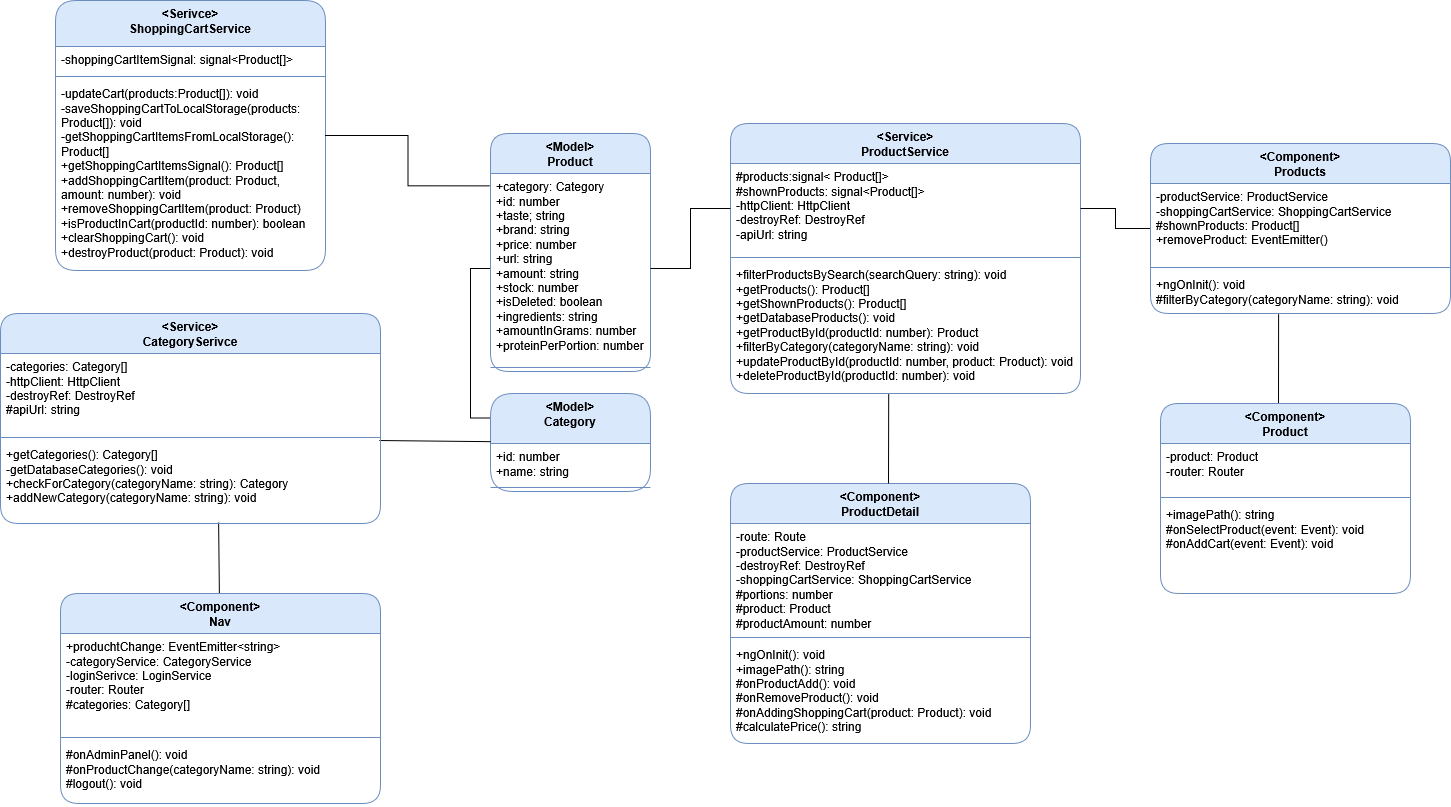

The diagram above was exported from draw.io. Its source (the exported page's mxGraphModel, read from the mxfile embedded in the PNG):
<mxGraphModel dx="2590" dy="2038" grid="0" gridSize="10" guides="1" tooltips="1" connect="1" arrows="1" fold="1" page="1" pageScale="1" pageWidth="850" pageHeight="1100" math="0" shadow="0">
  <root>
    <mxCell id="0" />
    <mxCell id="1" parent="0" />
    <mxCell id="MytUImHERRqygwwc3Ylh-1" value="&lt;div&gt;&amp;lt;Service&amp;gt;&lt;/div&gt;&lt;div&gt;ProductService&lt;/div&gt;" style="swimlane;fontStyle=1;align=center;verticalAlign=top;childLayout=stackLayout;horizontal=1;startSize=40;horizontalStack=0;resizeParent=1;resizeParentMax=0;resizeLast=0;collapsible=1;marginBottom=0;whiteSpace=wrap;html=1;rounded=1;fillColor=#dae8fc;strokeColor=#6c8ebf;" parent="1" vertex="1">
      <mxGeometry x="20" y="30" width="350" height="270" as="geometry" />
    </mxCell>
    <mxCell id="MytUImHERRqygwwc3Ylh-2" value="&lt;div&gt;#products:signal&amp;lt; Product[]&amp;gt;&lt;/div&gt;&lt;div&gt;#shownProducts: signal&amp;lt;Product[]&amp;gt;&lt;/div&gt;&lt;div&gt;-httpClient: HttpClient&lt;/div&gt;&lt;div&gt;-destroyRef: DestroyRef&lt;/div&gt;-apiUrl: string" style="text;strokeColor=none;fillColor=none;align=left;verticalAlign=top;spacingLeft=4;spacingRight=4;overflow=hidden;rotatable=0;points=[[0,0.5],[1,0.5]];portConstraint=eastwest;whiteSpace=wrap;html=1;" parent="MytUImHERRqygwwc3Ylh-1" vertex="1">
      <mxGeometry y="40" width="350" height="90" as="geometry" />
    </mxCell>
    <mxCell id="MytUImHERRqygwwc3Ylh-3" value="" style="line;strokeWidth=1;fillColor=none;align=left;verticalAlign=middle;spacingTop=-1;spacingLeft=3;spacingRight=3;rotatable=0;labelPosition=right;points=[];portConstraint=eastwest;strokeColor=inherit;" parent="MytUImHERRqygwwc3Ylh-1" vertex="1">
      <mxGeometry y="130" width="350" height="8" as="geometry" />
    </mxCell>
    <mxCell id="MytUImHERRqygwwc3Ylh-4" value="&lt;div&gt;+filterProductsBySearch(searchQuery: string): void&lt;/div&gt;&lt;div&gt;+getProducts(): Product[]&lt;/div&gt;&lt;div&gt;+getShownProducts(): Product[]&lt;/div&gt;&lt;div&gt;+getDatabaseProducts(): void&lt;/div&gt;&lt;div&gt;+getProductById(productId: number): Product&lt;/div&gt;&lt;div&gt;+filterByCategory(categoryName: string): void&lt;/div&gt;&lt;div&gt;+updateProductById(productId: number, product: Product): void&lt;/div&gt;&lt;div&gt;+deleteProductById(productId: number): void&lt;/div&gt;" style="text;strokeColor=none;fillColor=none;align=left;verticalAlign=top;spacingLeft=4;spacingRight=4;overflow=hidden;rotatable=0;points=[[0,0.5],[1,0.5]];portConstraint=eastwest;whiteSpace=wrap;html=1;" parent="MytUImHERRqygwwc3Ylh-1" vertex="1">
      <mxGeometry y="138" width="350" height="132" as="geometry" />
    </mxCell>
    <mxCell id="MytUImHERRqygwwc3Ylh-17" style="edgeStyle=orthogonalEdgeStyle;rounded=0;orthogonalLoop=1;jettySize=auto;html=1;endArrow=none;startFill=0;" parent="1" source="MytUImHERRqygwwc3Ylh-5" target="MytUImHERRqygwwc3Ylh-2" edge="1">
      <mxGeometry relative="1" as="geometry" />
    </mxCell>
    <mxCell id="MytUImHERRqygwwc3Ylh-5" value="&lt;div&gt;&amp;lt;Component&amp;gt;&lt;/div&gt;&lt;div&gt;Products&lt;/div&gt;" style="swimlane;fontStyle=1;align=center;verticalAlign=top;childLayout=stackLayout;horizontal=1;startSize=40;horizontalStack=0;resizeParent=1;resizeParentMax=0;resizeLast=0;collapsible=1;marginBottom=0;whiteSpace=wrap;html=1;fillColor=#dae8fc;strokeColor=#6c8ebf;rounded=1;" parent="1" vertex="1">
      <mxGeometry x="440" y="50" width="300" height="170" as="geometry" />
    </mxCell>
    <mxCell id="MytUImHERRqygwwc3Ylh-6" value="&lt;div&gt;-productService: ProductService&lt;/div&gt;&lt;div&gt;-shoppingCartService: ShoppingCartService&lt;/div&gt;&lt;div&gt;#shownProducts: Product[]&lt;/div&gt;&lt;div&gt;+removeProduct: EventEmitter()&lt;/div&gt;&lt;div&gt;&lt;br&gt;&lt;/div&gt;&lt;div&gt;&lt;br&gt;&lt;/div&gt;" style="text;strokeColor=none;fillColor=none;align=left;verticalAlign=top;spacingLeft=4;spacingRight=4;overflow=hidden;rotatable=0;points=[[0,0.5],[1,0.5]];portConstraint=eastwest;whiteSpace=wrap;html=1;" parent="MytUImHERRqygwwc3Ylh-5" vertex="1">
      <mxGeometry y="40" width="300" height="80" as="geometry" />
    </mxCell>
    <mxCell id="MytUImHERRqygwwc3Ylh-7" value="" style="line;strokeWidth=1;fillColor=none;align=left;verticalAlign=middle;spacingTop=-1;spacingLeft=3;spacingRight=3;rotatable=0;labelPosition=right;points=[];portConstraint=eastwest;strokeColor=inherit;" parent="MytUImHERRqygwwc3Ylh-5" vertex="1">
      <mxGeometry y="120" width="300" height="8" as="geometry" />
    </mxCell>
    <mxCell id="MytUImHERRqygwwc3Ylh-8" value="&lt;div&gt;+ngOnInit(): void&lt;/div&gt;&lt;div&gt;&lt;span style=&quot;white-space: pre;&quot;&gt;#filterByCategory(categoryName: string): void&#09;&lt;/span&gt;&lt;/div&gt;" style="text;strokeColor=none;fillColor=none;align=left;verticalAlign=top;spacingLeft=4;spacingRight=4;overflow=hidden;rotatable=0;points=[[0,0.5],[1,0.5]];portConstraint=eastwest;whiteSpace=wrap;html=1;" parent="MytUImHERRqygwwc3Ylh-5" vertex="1">
      <mxGeometry y="128" width="300" height="42" as="geometry" />
    </mxCell>
    <mxCell id="3k08UJdAjgGeN1cTj8Zc-1" style="rounded=0;orthogonalLoop=1;jettySize=auto;html=1;entryX=0.427;entryY=1.018;entryDx=0;entryDy=0;entryPerimeter=0;endArrow=none;startFill=0;" parent="1" target="MytUImHERRqygwwc3Ylh-8" edge="1">
      <mxGeometry relative="1" as="geometry">
        <mxPoint x="568" y="320" as="sourcePoint" />
      </mxGeometry>
    </mxCell>
    <mxCell id="MytUImHERRqygwwc3Ylh-9" value="&lt;div&gt;&amp;lt;Component&amp;gt;&lt;/div&gt;&lt;div&gt;Product&lt;/div&gt;" style="swimlane;fontStyle=1;align=center;verticalAlign=top;childLayout=stackLayout;horizontal=1;startSize=40;horizontalStack=0;resizeParent=1;resizeParentMax=0;resizeLast=0;collapsible=1;marginBottom=0;whiteSpace=wrap;html=1;fillColor=#dae8fc;strokeColor=#6c8ebf;rounded=1;" parent="1" vertex="1">
      <mxGeometry x="450" y="310" width="250" height="190" as="geometry" />
    </mxCell>
    <mxCell id="MytUImHERRqygwwc3Ylh-10" value="&lt;div&gt;-product: Product&lt;/div&gt;&lt;div&gt;-router: Router&lt;/div&gt;" style="text;strokeColor=none;fillColor=none;align=left;verticalAlign=top;spacingLeft=4;spacingRight=4;overflow=hidden;rotatable=0;points=[[0,0.5],[1,0.5]];portConstraint=eastwest;whiteSpace=wrap;html=1;" parent="MytUImHERRqygwwc3Ylh-9" vertex="1">
      <mxGeometry y="40" width="250" height="50" as="geometry" />
    </mxCell>
    <mxCell id="MytUImHERRqygwwc3Ylh-11" value="" style="line;strokeWidth=1;fillColor=none;align=left;verticalAlign=middle;spacingTop=-1;spacingLeft=3;spacingRight=3;rotatable=0;labelPosition=right;points=[];portConstraint=eastwest;strokeColor=inherit;" parent="MytUImHERRqygwwc3Ylh-9" vertex="1">
      <mxGeometry y="90" width="250" height="8" as="geometry" />
    </mxCell>
    <mxCell id="MytUImHERRqygwwc3Ylh-12" value="&lt;div&gt;+imagePath(): string&lt;/div&gt;&lt;div&gt;#onSelectProduct(event: Event): void&lt;/div&gt;&lt;div&gt;#onAddCart(event: Event): void&lt;/div&gt;" style="text;strokeColor=none;fillColor=none;align=left;verticalAlign=top;spacingLeft=4;spacingRight=4;overflow=hidden;rotatable=0;points=[[0,0.5],[1,0.5]];portConstraint=eastwest;whiteSpace=wrap;html=1;" parent="MytUImHERRqygwwc3Ylh-9" vertex="1">
      <mxGeometry y="98" width="250" height="92" as="geometry" />
    </mxCell>
    <mxCell id="MytUImHERRqygwwc3Ylh-13" value="&lt;div&gt;&amp;lt;Component&amp;gt;&lt;/div&gt;&lt;div&gt;ProductDetail&lt;/div&gt;" style="swimlane;fontStyle=1;align=center;verticalAlign=top;childLayout=stackLayout;horizontal=1;startSize=40;horizontalStack=0;resizeParent=1;resizeParentMax=0;resizeLast=0;collapsible=1;marginBottom=0;whiteSpace=wrap;html=1;rounded=1;fillColor=#dae8fc;strokeColor=#6c8ebf;" parent="1" vertex="1">
      <mxGeometry x="20" y="390" width="300" height="260" as="geometry" />
    </mxCell>
    <mxCell id="MytUImHERRqygwwc3Ylh-14" value="&lt;div&gt;-route: Route&lt;/div&gt;&lt;div&gt;-productService: ProductService&lt;/div&gt;&lt;div&gt;-destroyRef: DestroyRef&lt;/div&gt;&lt;div&gt;-shoppingCartService: ShoppingCartService&lt;/div&gt;&lt;div&gt;#portions: number&lt;/div&gt;&lt;div&gt;#product: Product&lt;/div&gt;&lt;div&gt;#productAmount: number&lt;/div&gt;" style="text;strokeColor=none;fillColor=none;align=left;verticalAlign=top;spacingLeft=4;spacingRight=4;overflow=hidden;rotatable=0;points=[[0,0.5],[1,0.5]];portConstraint=eastwest;whiteSpace=wrap;html=1;" parent="MytUImHERRqygwwc3Ylh-13" vertex="1">
      <mxGeometry y="40" width="300" height="110" as="geometry" />
    </mxCell>
    <mxCell id="MytUImHERRqygwwc3Ylh-15" value="" style="line;strokeWidth=1;fillColor=none;align=left;verticalAlign=middle;spacingTop=-1;spacingLeft=3;spacingRight=3;rotatable=0;labelPosition=right;points=[];portConstraint=eastwest;strokeColor=inherit;" parent="MytUImHERRqygwwc3Ylh-13" vertex="1">
      <mxGeometry y="150" width="300" height="8" as="geometry" />
    </mxCell>
    <mxCell id="MytUImHERRqygwwc3Ylh-16" value="&lt;div&gt;+ngOnInit(): void&lt;/div&gt;&lt;div&gt;+imagePath(): string&lt;/div&gt;&lt;div&gt;#onProductAdd(): void&lt;/div&gt;&lt;div&gt;#onRemoveProduct(): void&lt;/div&gt;&lt;div&gt;#onAddingShoppingCart(product: Product): void&lt;/div&gt;&lt;div&gt;#calculatePrice(): string&lt;/div&gt;" style="text;strokeColor=none;fillColor=none;align=left;verticalAlign=top;spacingLeft=4;spacingRight=4;overflow=hidden;rotatable=0;points=[[0,0.5],[1,0.5]];portConstraint=eastwest;whiteSpace=wrap;html=1;" parent="MytUImHERRqygwwc3Ylh-13" vertex="1">
      <mxGeometry y="158" width="300" height="102" as="geometry" />
    </mxCell>
    <mxCell id="MytUImHERRqygwwc3Ylh-29" style="edgeStyle=orthogonalEdgeStyle;rounded=0;orthogonalLoop=1;jettySize=auto;html=1;entryX=0;entryY=0.25;entryDx=0;entryDy=0;exitX=0;exitY=0.5;exitDx=0;exitDy=0;endArrow=none;startFill=0;" parent="1" source="MytUImHERRqygwwc3Ylh-21" target="MytUImHERRqygwwc3Ylh-25" edge="1">
      <mxGeometry relative="1" as="geometry" />
    </mxCell>
    <mxCell id="MytUImHERRqygwwc3Ylh-20" value="&lt;div&gt;&amp;lt;Model&amp;gt;&lt;/div&gt;&lt;div&gt;Product&lt;/div&gt;" style="swimlane;fontStyle=1;align=center;verticalAlign=top;childLayout=stackLayout;horizontal=1;startSize=40;horizontalStack=0;resizeParent=1;resizeParentMax=0;resizeLast=0;collapsible=1;marginBottom=0;whiteSpace=wrap;html=1;rounded=1;fillColor=#dae8fc;strokeColor=#6c8ebf;" parent="1" vertex="1">
      <mxGeometry x="-220" y="40" width="160" height="238" as="geometry" />
    </mxCell>
    <mxCell id="MytUImHERRqygwwc3Ylh-21" value="&lt;div&gt;+category: Category&lt;/div&gt;&lt;div&gt;+id: number&lt;/div&gt;&lt;div&gt;+taste; string&lt;/div&gt;&lt;div&gt;+brand: string&lt;/div&gt;&lt;div&gt;+price: number&lt;/div&gt;&lt;div&gt;+url: string&lt;/div&gt;&lt;div&gt;+amount: string&lt;/div&gt;&lt;div&gt;+stock: number&lt;/div&gt;&lt;div&gt;+isDeleted: boolean&lt;/div&gt;&lt;div&gt;+ingredients: string&lt;/div&gt;&lt;div&gt;+amountInGrams: number&lt;/div&gt;&lt;div&gt;+proteinPerPortion: number&lt;/div&gt;" style="text;strokeColor=none;fillColor=none;align=left;verticalAlign=top;spacingLeft=4;spacingRight=4;overflow=hidden;rotatable=0;points=[[0,0.5],[1,0.5]];portConstraint=eastwest;whiteSpace=wrap;html=1;" parent="MytUImHERRqygwwc3Ylh-20" vertex="1">
      <mxGeometry y="40" width="160" height="190" as="geometry" />
    </mxCell>
    <mxCell id="MytUImHERRqygwwc3Ylh-22" value="" style="line;strokeWidth=1;fillColor=none;align=left;verticalAlign=middle;spacingTop=-1;spacingLeft=3;spacingRight=3;rotatable=0;labelPosition=right;points=[];portConstraint=eastwest;strokeColor=inherit;" parent="MytUImHERRqygwwc3Ylh-20" vertex="1">
      <mxGeometry y="230" width="160" height="8" as="geometry" />
    </mxCell>
    <mxCell id="MytUImHERRqygwwc3Ylh-24" style="edgeStyle=orthogonalEdgeStyle;rounded=0;orthogonalLoop=1;jettySize=auto;html=1;endArrow=none;startFill=0;" parent="1" source="MytUImHERRqygwwc3Ylh-2" target="MytUImHERRqygwwc3Ylh-21" edge="1">
      <mxGeometry relative="1" as="geometry" />
    </mxCell>
    <mxCell id="MytUImHERRqygwwc3Ylh-25" value="&lt;div&gt;&amp;lt;Model&amp;gt;&lt;/div&gt;&lt;div&gt;Category&lt;/div&gt;" style="swimlane;fontStyle=1;align=center;verticalAlign=top;childLayout=stackLayout;horizontal=1;startSize=50;horizontalStack=0;resizeParent=1;resizeParentMax=0;resizeLast=0;collapsible=1;marginBottom=0;whiteSpace=wrap;html=1;rounded=1;fillColor=#dae8fc;strokeColor=#6c8ebf;" parent="1" vertex="1">
      <mxGeometry x="-220" y="300" width="160" height="98" as="geometry" />
    </mxCell>
    <mxCell id="MytUImHERRqygwwc3Ylh-26" value="&lt;div&gt;+id: number&lt;/div&gt;&lt;div&gt;+name: string&lt;/div&gt;" style="text;strokeColor=none;fillColor=none;align=left;verticalAlign=top;spacingLeft=4;spacingRight=4;overflow=hidden;rotatable=0;points=[[0,0.5],[1,0.5]];portConstraint=eastwest;whiteSpace=wrap;html=1;" parent="MytUImHERRqygwwc3Ylh-25" vertex="1">
      <mxGeometry y="50" width="160" height="40" as="geometry" />
    </mxCell>
    <mxCell id="MytUImHERRqygwwc3Ylh-27" value="" style="line;strokeWidth=1;fillColor=none;align=left;verticalAlign=middle;spacingTop=-1;spacingLeft=3;spacingRight=3;rotatable=0;labelPosition=right;points=[];portConstraint=eastwest;strokeColor=inherit;" parent="MytUImHERRqygwwc3Ylh-25" vertex="1">
      <mxGeometry y="90" width="160" height="8" as="geometry" />
    </mxCell>
    <mxCell id="3k08UJdAjgGeN1cTj8Zc-2" style="rounded=0;orthogonalLoop=1;jettySize=auto;html=1;entryX=0.452;entryY=1.006;entryDx=0;entryDy=0;entryPerimeter=0;endArrow=none;startFill=0;" parent="1" target="MytUImHERRqygwwc3Ylh-4" edge="1">
      <mxGeometry relative="1" as="geometry">
        <mxPoint x="178" y="390" as="sourcePoint" />
      </mxGeometry>
    </mxCell>
    <mxCell id="3k08UJdAjgGeN1cTj8Zc-12" style="rounded=0;orthogonalLoop=1;jettySize=auto;html=1;entryX=0.574;entryY=0.988;entryDx=0;entryDy=0;entryPerimeter=0;endArrow=none;startFill=0;" parent="1" source="3k08UJdAjgGeN1cTj8Zc-3" target="3k08UJdAjgGeN1cTj8Zc-10" edge="1">
      <mxGeometry relative="1" as="geometry" />
    </mxCell>
    <mxCell id="3k08UJdAjgGeN1cTj8Zc-3" value="&lt;div&gt;&amp;lt;Component&amp;gt;&lt;/div&gt;&lt;div&gt;Nav&lt;/div&gt;" style="swimlane;fontStyle=1;align=center;verticalAlign=top;childLayout=stackLayout;horizontal=1;startSize=40;horizontalStack=0;resizeParent=1;resizeParentMax=0;resizeLast=0;collapsible=1;marginBottom=0;whiteSpace=wrap;html=1;fillColor=#dae8fc;strokeColor=#6c8ebf;rounded=1;" parent="1" vertex="1">
      <mxGeometry x="-650" y="500" width="320" height="210" as="geometry" />
    </mxCell>
    <mxCell id="3k08UJdAjgGeN1cTj8Zc-4" value="&lt;div&gt;+produchtChange: EventEmitter&amp;lt;string&amp;gt;&lt;/div&gt;&lt;div&gt;-categoryService: CategoryService&lt;/div&gt;&lt;div&gt;-loginSerivce: LoginService&lt;/div&gt;&lt;div&gt;-router: Router&lt;/div&gt;&lt;div&gt;#categories: Category[]&lt;/div&gt;&lt;div&gt;&lt;br&gt;&lt;/div&gt;" style="text;strokeColor=none;fillColor=none;align=left;verticalAlign=top;spacingLeft=4;spacingRight=4;overflow=hidden;rotatable=0;points=[[0,0.5],[1,0.5]];portConstraint=eastwest;whiteSpace=wrap;html=1;" parent="3k08UJdAjgGeN1cTj8Zc-3" vertex="1">
      <mxGeometry y="40" width="320" height="100" as="geometry" />
    </mxCell>
    <mxCell id="3k08UJdAjgGeN1cTj8Zc-5" value="" style="line;strokeWidth=1;fillColor=none;align=left;verticalAlign=middle;spacingTop=-1;spacingLeft=3;spacingRight=3;rotatable=0;labelPosition=right;points=[];portConstraint=eastwest;strokeColor=inherit;" parent="3k08UJdAjgGeN1cTj8Zc-3" vertex="1">
      <mxGeometry y="140" width="320" height="8" as="geometry" />
    </mxCell>
    <mxCell id="3k08UJdAjgGeN1cTj8Zc-6" value="&lt;div&gt;#onAdminPanel(): void&lt;/div&gt;&lt;div&gt;#onProductChange(categoryName: string): void&lt;/div&gt;&lt;div&gt;#logout(): void&lt;/div&gt;" style="text;strokeColor=none;fillColor=none;align=left;verticalAlign=top;spacingLeft=4;spacingRight=4;overflow=hidden;rotatable=0;points=[[0,0.5],[1,0.5]];portConstraint=eastwest;whiteSpace=wrap;html=1;" parent="3k08UJdAjgGeN1cTj8Zc-3" vertex="1">
      <mxGeometry y="148" width="320" height="62" as="geometry" />
    </mxCell>
    <mxCell id="3k08UJdAjgGeN1cTj8Zc-11" style="rounded=0;orthogonalLoop=1;jettySize=auto;html=1;exitX=0.997;exitY=-0.012;exitDx=0;exitDy=0;exitPerimeter=0;endArrow=none;startFill=0;" parent="1" source="3k08UJdAjgGeN1cTj8Zc-10" target="MytUImHERRqygwwc3Ylh-25" edge="1">
      <mxGeometry relative="1" as="geometry" />
    </mxCell>
    <mxCell id="3k08UJdAjgGeN1cTj8Zc-7" value="&lt;div&gt;&amp;lt;Service&amp;gt;&lt;/div&gt;&lt;div&gt;CategorySerivce&lt;/div&gt;" style="swimlane;fontStyle=1;align=center;verticalAlign=top;childLayout=stackLayout;horizontal=1;startSize=40;horizontalStack=0;resizeParent=1;resizeParentMax=0;resizeLast=0;collapsible=1;marginBottom=0;whiteSpace=wrap;html=1;rounded=1;fillColor=#dae8fc;strokeColor=#6c8ebf;" parent="1" vertex="1">
      <mxGeometry x="-710" y="220" width="380" height="210" as="geometry" />
    </mxCell>
    <mxCell id="3k08UJdAjgGeN1cTj8Zc-8" value="&lt;div&gt;-categories: Category[]&lt;/div&gt;&lt;div&gt;-httpClient: HttpClient&lt;/div&gt;&lt;div&gt;-destroyRef: DestroyRef&lt;/div&gt;&lt;div&gt;#apiUrl: string&lt;/div&gt;" style="text;strokeColor=none;fillColor=none;align=left;verticalAlign=top;spacingLeft=4;spacingRight=4;overflow=hidden;rotatable=0;points=[[0,0.5],[1,0.5]];portConstraint=eastwest;whiteSpace=wrap;html=1;" parent="3k08UJdAjgGeN1cTj8Zc-7" vertex="1">
      <mxGeometry y="40" width="380" height="80" as="geometry" />
    </mxCell>
    <mxCell id="3k08UJdAjgGeN1cTj8Zc-9" value="" style="line;strokeWidth=1;fillColor=none;align=left;verticalAlign=middle;spacingTop=-1;spacingLeft=3;spacingRight=3;rotatable=0;labelPosition=right;points=[];portConstraint=eastwest;strokeColor=inherit;" parent="3k08UJdAjgGeN1cTj8Zc-7" vertex="1">
      <mxGeometry y="120" width="380" height="8" as="geometry" />
    </mxCell>
    <mxCell id="3k08UJdAjgGeN1cTj8Zc-10" value="&lt;div&gt;+getCategories(): Category[]&lt;/div&gt;&lt;div&gt;-getDatabaseCategories(): void&lt;/div&gt;&lt;div&gt;+checkForCategory(categoryName: string): Category&lt;/div&gt;&lt;div&gt;+addNewCategory(categoryName: string): void&lt;/div&gt;" style="text;strokeColor=none;fillColor=none;align=left;verticalAlign=top;spacingLeft=4;spacingRight=4;overflow=hidden;rotatable=0;points=[[0,0.5],[1,0.5]];portConstraint=eastwest;whiteSpace=wrap;html=1;" parent="3k08UJdAjgGeN1cTj8Zc-7" vertex="1">
      <mxGeometry y="128" width="380" height="82" as="geometry" />
    </mxCell>
    <mxCell id="wVGmnBHhVwUpYz11LJvu-1" value="&lt;div&gt;&amp;lt;Serivce&amp;gt;&lt;/div&gt;&lt;div&gt;ShoppingCartService&lt;/div&gt;" style="swimlane;fontStyle=1;align=center;verticalAlign=top;childLayout=stackLayout;horizontal=1;startSize=46;horizontalStack=0;resizeParent=1;resizeParentMax=0;resizeLast=0;collapsible=1;marginBottom=0;whiteSpace=wrap;html=1;rounded=1;fillColor=#dae8fc;strokeColor=#6c8ebf;" vertex="1" parent="1">
      <mxGeometry x="-655" y="-93" width="270" height="270" as="geometry" />
    </mxCell>
    <mxCell id="wVGmnBHhVwUpYz11LJvu-2" value="-shoppingCartItemSignal: signal&amp;lt;Product[]&amp;gt;" style="text;strokeColor=none;fillColor=none;align=left;verticalAlign=top;spacingLeft=4;spacingRight=4;overflow=hidden;rotatable=0;points=[[0,0.5],[1,0.5]];portConstraint=eastwest;whiteSpace=wrap;html=1;" vertex="1" parent="wVGmnBHhVwUpYz11LJvu-1">
      <mxGeometry y="46" width="270" height="26" as="geometry" />
    </mxCell>
    <mxCell id="wVGmnBHhVwUpYz11LJvu-3" value="" style="line;strokeWidth=1;fillColor=none;align=left;verticalAlign=middle;spacingTop=-1;spacingLeft=3;spacingRight=3;rotatable=0;labelPosition=right;points=[];portConstraint=eastwest;strokeColor=inherit;" vertex="1" parent="wVGmnBHhVwUpYz11LJvu-1">
      <mxGeometry y="72" width="270" height="8" as="geometry" />
    </mxCell>
    <mxCell id="wVGmnBHhVwUpYz11LJvu-4" value="&lt;div&gt;-updateCart(products:Product[]): void&lt;/div&gt;&lt;div&gt;-saveShoppingCartToLocalStorage(products: Product[]): void&lt;/div&gt;&lt;div&gt;-getShoppingCartItemsFromLocalStorage(): Product[]&lt;/div&gt;&lt;div&gt;+getShoppingCartItemsSignal(): Product[]&lt;/div&gt;&lt;div&gt;+addShoppingCartItem(product: Product, amount: number): void&lt;/div&gt;&lt;div&gt;+removeShoppingCartItem(product: Product)&lt;/div&gt;&lt;div&gt;+isProductInCart(productId: number): boolean&lt;/div&gt;&lt;div&gt;+clearShoppingCart(): void&lt;/div&gt;&lt;div&gt;+destroyProduct(product: Product): void&lt;/div&gt;" style="text;strokeColor=none;fillColor=none;align=left;verticalAlign=top;spacingLeft=4;spacingRight=4;overflow=hidden;rotatable=0;points=[[0,0.5],[1,0.5]];portConstraint=eastwest;whiteSpace=wrap;html=1;" vertex="1" parent="wVGmnBHhVwUpYz11LJvu-1">
      <mxGeometry y="80" width="270" height="190" as="geometry" />
    </mxCell>
    <mxCell id="wVGmnBHhVwUpYz11LJvu-5" style="edgeStyle=orthogonalEdgeStyle;rounded=0;orthogonalLoop=1;jettySize=auto;html=1;entryX=-0.004;entryY=0.065;entryDx=0;entryDy=0;entryPerimeter=0;endArrow=none;startFill=0;" edge="1" parent="1" source="wVGmnBHhVwUpYz11LJvu-1" target="MytUImHERRqygwwc3Ylh-21">
      <mxGeometry relative="1" as="geometry" />
    </mxCell>
  </root>
</mxGraphModel>